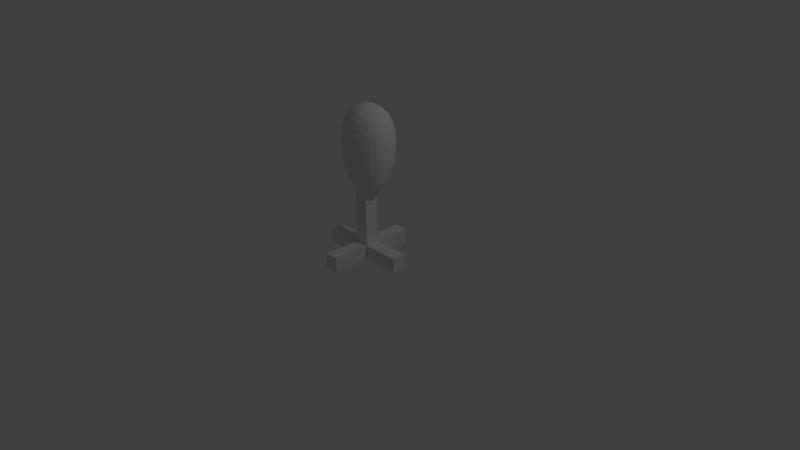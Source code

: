 # Source: Torso.blend  (saved by Blender 2.79.0; exported with 4.5.12 LTS)
import bpy
from mathutils import Matrix  # noqa: F401  (used for matrix-valued properties, if any)

bpy.ops.wm.read_factory_settings(use_empty=True)
scene = bpy.context.scene
scene.name = 'Scene'

# ---- collections
col_collection_1 = bpy.data.collections.new('Collection 1'); scene.collection.children.link(col_collection_1)

# ---- materials (node trees are filled in below, after node groups)
mat_material = bpy.data.materials.new('Material')
mat_material.alpha_threshold = 0.0
mat_material.use_transparent_shadow = False
mat_material.roughness = 0.5
mat_material.line_color = (0.0, 0.0, 0.0, 1.0)

# ---- material node trees

# ---- world
world_world = bpy.data.worlds.new('World'); scene.world = world_world
world_world.color = (0.05088, 0.05088, 0.05088)
world_world.use_sun_shadow = False
world_world.sun_shadow_jitter_overblur = 0.0
world_world.cycles.sampling_method = 'MANUAL'

# ---- cameras
cam_camera = bpy.data.cameras.new('Camera')
cam_camera.clip_end = 100.0
cam_camera.lens = 35.0
cam_camera.sensor_width = 32.0
cam_camera.sensor_height = 18.0
cam_camera.ortho_scale = 7.314
cam_camera.dof.focus_distance = 0.0
cam_camera.dof.aperture_fstop = 128.0

# ---- lights
light_lamp = bpy.data.lights.new('Lamp', 'POINT')
light_lamp.transmission_factor = 0.0
light_lamp.cutoff_distance = 30.0
light_lamp.energy = 100.0
light_lamp.shadow_buffer_clip_start = 1.001
light_lamp.shadow_soft_size = 0.1
light_lamp.shadow_maximum_resolution = 0.006
light_lamp.use_absolute_resolution = True

# ---- meshes
me_cube_001 = bpy.data.meshes.new('Cube.001')
me_cube_001.from_pydata([(-1.0, -1.0, -1.0), (-1.0, -1.0, 1.14), (-1.0, 1.0, -1.0), (-1.0, 1.0, 1.14), (1.0, -1.0, -1.0), (1.0, -1.0, 1.14), (1.0, 1.0, -1.0), (1.0, 1.0, 1.14), (-1.0, 1.0, -1.301), (-1.0, -1.0, -1.301), (1.0, 1.0, -1.301), (1.0, -1.0, -1.301), (1.0, 6.441, -1.0), (-1.0, 6.441, -1.0), (1.0, 6.441, -1.301), (-1.0, 6.441, -1.301), (-6.4, 1.0, -1.0), (-6.4, -1.0, -1.0), (-6.4, 1.0, -1.301), (-6.4, -1.0, -1.301), (-1.0, -6.441, -1.0), (1.0, -6.441, -1.0), (-1.0, -6.441, -1.301), (1.0, -6.441, -1.301), (6.4, -1.0, -1.0), (6.4, 1.0, -1.0), (6.4, -1.0, -1.301), (6.4, 1.0, -1.301)], [], [(0, 1, 3, 2), (2, 3, 7, 6), (6, 7, 5, 4), (4, 5, 1, 0), (0, 2, 16, 17), (7, 3, 1, 5), (8, 10, 11, 9), (6, 4, 24, 25), (11, 4, 21, 23), (8, 2, 13, 15), (13, 12, 14, 15), (6, 10, 14, 12), (2, 6, 12, 13), (10, 8, 15, 14), (17, 16, 18, 19), (2, 8, 18, 16), (8, 9, 19, 18), (9, 0, 17, 19), (21, 20, 22, 23), (4, 0, 20, 21), (0, 9, 22, 20), (9, 11, 23, 22), (25, 24, 26, 27), (4, 11, 26, 24), (11, 10, 27, 26), (10, 6, 25, 27)])
me_cube_001.use_remesh_preserve_volume = False
me_cube_001.use_remesh_preserve_attributes = False
me_cube_001.use_mirror_vertex_groups = False
me_cube_001.update()
me_cube = bpy.data.meshes.new('Cube')
me_cube.from_pydata([(0.5713, 0.7025, -1.331), (0.3111, -2.59, -0.7247), (-0.3111, -2.59, -0.7247), (-0.5713, 0.7025, -1.331), (0.5713, 0.7025, 1.331), (0.3111, -2.59, 0.7247), (-0.3111, -2.59, 0.7247), (-0.5713, 0.7025, 1.331)], [], [(0, 1, 2, 3), (4, 7, 6, 5), (0, 4, 5, 1), (1, 5, 6, 2), (2, 6, 7, 3), (4, 0, 3, 7)])
me_cube.materials.append(mat_material)
me_cube.use_remesh_preserve_volume = False
me_cube.use_remesh_preserve_attributes = False
me_cube.use_mirror_vertex_groups = False
me_cube.update()

# ---- objects
ob_cube_001 = bpy.data.objects.new('Cube.001', me_cube_001)
ob_cube = bpy.data.objects.new('Cube', me_cube)
ob_lamp = bpy.data.objects.new('Lamp', light_lamp)
ob_camera = bpy.data.objects.new('Camera', cam_camera)

# ---- transforms, parenting, visibility, modifiers, constraints
ob_cube_001.location = (-0.01327, -0.01604, 0.8286)
ob_cube_001.scale = (0.0926, 0.09189, 0.6413)
ob_cube_001.lineart.crease_threshold = 0.0
ob_cube.location = (0.0, 0.03126, 1.829)
ob_cube.rotation_euler = (-1.571, -3.172, -1.591)
ob_cube.scale = (0.7637, 0.4336, 0.4333)
ob_cube.lock_rotations_4d = False
ob_cube.empty_display_type = 'ARROWS'
ob_cube.lineart.crease_threshold = 0.0
_m = ob_cube.modifiers.new('Subsurf', 'SUBSURF')
_m.uv_smooth = 'PRESERVE_CORNERS'
_m.levels = 3
_m.render_levels = 3
_m.show_only_control_edges = False
ob_lamp.location = (4.076, 1.005, 5.904)
ob_lamp.rotation_euler = (0.6503, 0.05522, 1.866)
ob_lamp.lock_rotations_4d = False
ob_lamp.empty_display_type = 'ARROWS'
ob_lamp.color = (0.0, 0.0, 0.0, 0.0)
ob_lamp.lineart.crease_threshold = 0.0
ob_camera.location = (7.481, -6.508, 5.344)
ob_camera.rotation_euler = (1.109, 0.0, 0.8149)
ob_camera.lock_rotations_4d = False
ob_camera.empty_display_type = 'ARROWS'
ob_camera.color = (0.0, 0.0, 0.0, 0.0)
ob_camera.display_type = 'WIRE'
ob_camera.lineart.crease_threshold = 0.0

# ---- collection membership
col_collection_1.objects.link(ob_cube_001)
col_collection_1.objects.link(ob_cube)
col_collection_1.objects.link(ob_lamp)
col_collection_1.objects.link(ob_camera)

# ---- scene / render settings (as saved in the file)
scene.camera = ob_camera
scene.frame_start = 1; scene.frame_end = 250; scene.frame_set(0)
scene.render.engine = 'BLENDER_EEVEE_NEXT'
scene.render.resolution_percentage = 50
scene.render.dither_intensity = 0.0
scene.cycles.use_denoising = False
scene.cycles.samples = 128
scene.cycles.sampling_pattern = 'TABULATED_SOBOL'
scene.cycles.use_adaptive_sampling = False
scene.cycles.use_light_tree = False
scene.cycles.blur_glossy = 0.0
scene.cycles.sample_clamp_indirect = 0.0
scene.view_settings.view_transform = 'Standard'
bpy.context.view_layer.update()
